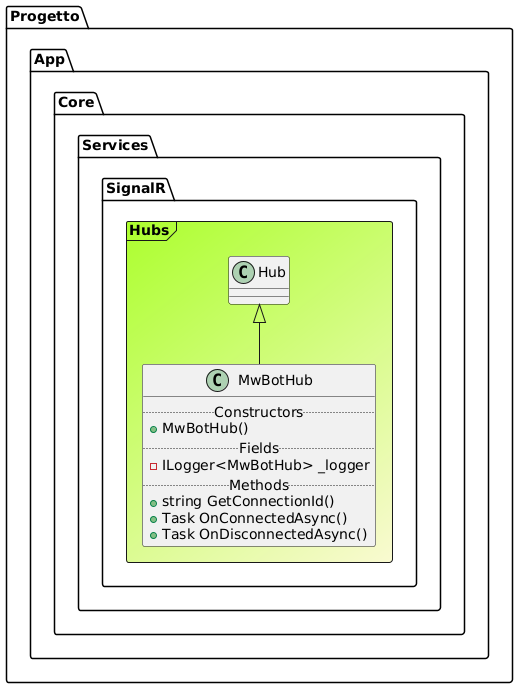

The diagram above was rendered by PlantUML. Its source (embedded in the PNG):
@startuml

Frame Progetto.App.Core.Services.SignalR.Hubs #GreenYellow/LightGoldenRodYellow{
class "Hub" as Hub
class MwBotHub extends Hub{
.. Constructors ..
+MwBotHub()
.. Fields ..
-ILogger<MwBotHub> _logger
.. Methods ..
+string GetConnectionId()
+Task OnConnectedAsync()
+Task OnDisconnectedAsync()
}
}
@enduml